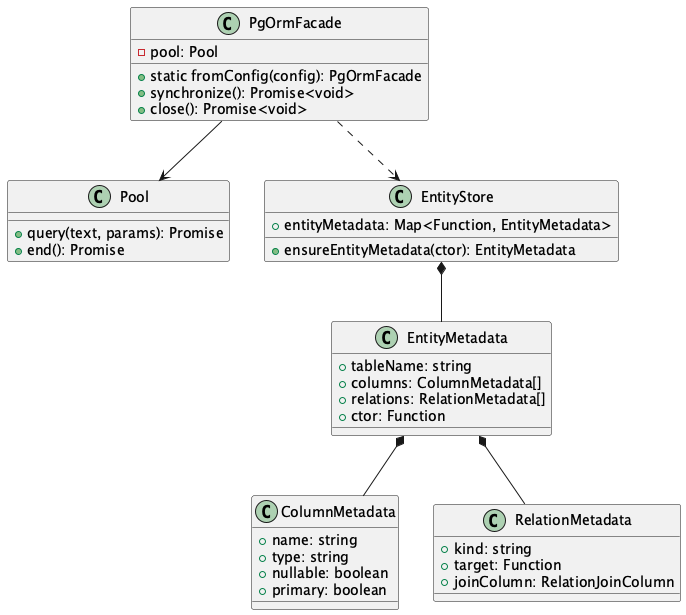

The diagram above was rendered by PlantUML. Its source (embedded in the PNG):
@startuml
class PgOrmFacade {
    - pool: Pool
    + static fromConfig(config): PgOrmFacade
    + synchronize(): Promise<void>
    + close(): Promise<void>
}

class Pool {
    + query(text, params): Promise
    + end(): Promise
}

class EntityMetadata {
    + tableName: string
    + columns: ColumnMetadata[]
    + relations: RelationMetadata[]
    + ctor: Function
}

class ColumnMetadata {
    + name: string
    + type: string
    + nullable: boolean
    + primary: boolean
}

class RelationMetadata {
    + kind: string
    + target: Function
    + joinColumn: RelationJoinColumn
}

class EntityStore {
    + entityMetadata: Map<Function, EntityMetadata>
    + ensureEntityMetadata(ctor): EntityMetadata
}

PgOrmFacade --> Pool
PgOrmFacade ..> EntityStore
EntityStore *-- EntityMetadata
EntityMetadata *-- ColumnMetadata
EntityMetadata *-- RelationMetadata
@enduml